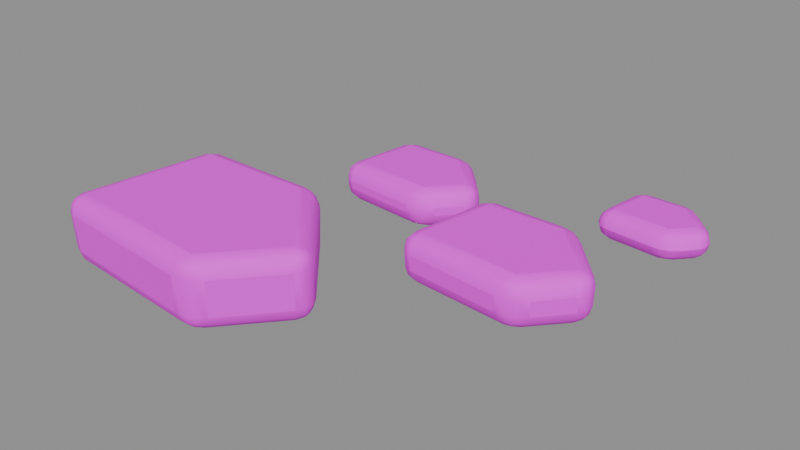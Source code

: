 # Source: rubble.blend  (saved by Blender 5.3.31; exported with 4.5.12 LTS)
import bpy
from mathutils import Matrix  # noqa: F401  (used for matrix-valued properties, if any)

bpy.ops.wm.read_factory_settings(use_empty=True)
scene = bpy.context.scene
scene.name = 'Asset | rubble'

# ---- collections
col_master___rubble = bpy.data.collections.new('MASTER | rubble'); scene.collection.children.link(col_master___rubble)

# ---- images (referenced by path relative to the original .blend; pixels are not part of the script)
import os
ASSET_DIR = os.environ.get("B2B_ASSET_DIR", "")  # directory of the original .blend (textures are referenced by path, not embedded)
HERE = os.path.dirname(os.path.abspath(__file__))  # packed textures are extracted next to this script under _unpacked/

def load_image(name, relpath, width, height, colorspace="sRGB"):
    """Load a texture the original file referenced (path relative to the .blend, or extracted next to this script)."""
    p = next((c for c in (os.path.join(HERE, relpath), os.path.join(ASSET_DIR, relpath)) if relpath and os.path.exists(c)), "")
    if p:
        img = bpy.data.images.load(p, check_existing=True)
        img.name = name
    else:  # same state as the original file: an image datablock whose file is absent (Cycles renders it pink)
        img = bpy.data.images.new(name, width, height)
        img.source = "FILE"
        img.filepath = "//" + (relpath or name)
    img.colorspace_settings.name = colorspace
    return img
img_sea_cabin_timber_8x8_512_png = load_image('sea_cabin_timber_8x8_512.png', 'sea_cabin_timber_8x8_512.png', 1024, 1024, 'sRGB')

# ---- materials (node trees are filled in below, after node groups)
mat_sea_matte = bpy.data.materials.new('SEA_Matte')
mat_sea_matte.roughness = 0.74

# ---- material node trees
mat_sea_matte.use_nodes = True; mat_sea_matte.node_tree.nodes.clear()
_N = mat_sea_matte.node_tree.nodes; _L = mat_sea_matte.node_tree.links
n0 = _N.new('ShaderNodeBsdfPrincipled'); n0.name = 'Principled BSDF'; n0.location = (-200, 100)
n0.inputs[2].default_value = 0.74
n0.inputs[10].default_value = 0.005
n1 = _N.new('ShaderNodeOutputMaterial'); n1.name = 'Material Output'; n1.location = (200, 100)
n2 = _N.new('ShaderNodeUVMap'); n2.name = 'UV Map'; n2.location = (0, 0)
n2.width = 160
n2.uv_map = 'PaletteUV'
n3 = _N.new('ShaderNodeTexImage'); n3.name = 'Image Texture'; n3.location = (0, 0)
n3.image = img_sea_cabin_timber_8x8_512_png
n3.interpolation = 'Closest'
_L.new(n0.outputs[0], n1.inputs[0])
_L.new(n2.outputs[0], n3.inputs[0])
_L.new(n3.outputs[0], n0.inputs[0])
n1.is_active_output = True

# ---- meshes
me_jagged_mixed_rubble = bpy.data.meshes.new('Jagged mixed rubble')
me_jagged_mixed_rubble.from_pydata([(-0.3945, -0.3515, 0.132), (-0.0745, -0.3815, 0.132), (0.0455, -0.2415, 0.132), (-0.1045, -0.0715, 0.132), (-0.3545, -0.0715, 0.132), (-0.3888, -0.3482, 0.012), (-0.07715, -0.3774, 0.012), (0.03973, -0.241, 0.012), (-0.1064, -0.07545, 0.012), (-0.3499, -0.07545, 0.012)], [], [(0, 1, 2, 3, 4), (9, 8, 7, 6, 5), (1, 0, 5, 6), (2, 1, 6, 7), (3, 2, 7, 8), (4, 3, 8, 9), (0, 4, 9, 5)])
me_jagged_mixed_rubble.polygons.foreach_set('use_smooth', [True] * 7)
_uv = me_jagged_mixed_rubble.uv_layers.new(name='PaletteUV')
_uv.uv.foreach_set('vector', [0.4725, 0.9375, 0.4483, 0.9708, 0.4092, 0.9581, 0.4092, 0.9169, 0.4483, 0.9042, 0.4725, 0.9375, 0.4483, 0.9708, 0.4092, 0.9581, 0.4092, 0.9169, 0.4483, 0.9042, 0.4725, 0.9375, 0.4375, 0.9725, 0.4025, 0.9375, 0.4375, 0.9025, 0.4725, 0.9375, 0.4375, 0.9725, 0.4025, 0.9375, 0.4375, 0.9025, 0.4725, 0.9375, 0.4375, 0.9725, 0.4025, 0.9375, 0.4375, 0.9025, 0.4725, 0.9375, 0.4375, 0.9725, 0.4025, 0.9375, 0.4375, 0.9025, 0.4725, 0.9375, 0.4375, 0.9725, 0.4025, 0.9375, 0.4375, 0.9025])
me_jagged_mixed_rubble.materials.append(mat_sea_matte)
me_jagged_mixed_rubble.update()
me_jagged_mixed_rubble_001 = bpy.data.meshes.new('Jagged mixed rubble.001')
me_jagged_mixed_rubble_001.from_pydata([(0.0615, -0.0895, 0.112), (0.2855, -0.1105, 0.112), (0.3695, -0.0125, 0.112), (0.2645, 0.1065, 0.112), (0.0895, 0.1065, 0.112), (0.06547, -0.08717, 0.028), (0.2836, -0.1076, 0.028), (0.3655, -0.01217, 0.028), (0.2632, 0.1037, 0.028), (0.09274, 0.1037, 0.028)], [], [(0, 1, 2, 3, 4), (9, 8, 7, 6, 5), (1, 0, 5, 6), (2, 1, 6, 7), (3, 2, 7, 8), (4, 3, 8, 9), (0, 4, 9, 5)])
me_jagged_mixed_rubble_001.polygons.foreach_set('use_smooth', [True] * 7)
_uv = me_jagged_mixed_rubble_001.uv_layers.new(name='PaletteUV')
_uv.uv.foreach_set('vector', [0.4725, 0.0625, 0.4483, 0.09579, 0.4092, 0.08307, 0.4092, 0.04193, 0.4483, 0.02921, 0.4725, 0.0625, 0.4483, 0.09579, 0.4092, 0.08307, 0.4092, 0.04193, 0.4483, 0.02921, 0.4725, 0.0625, 0.4375, 0.0975, 0.4025, 0.0625, 0.4375, 0.0275, 0.4725, 0.0625, 0.4375, 0.0975, 0.4025, 0.0625, 0.4375, 0.0275, 0.4725, 0.0625, 0.4375, 0.0975, 0.4025, 0.0625, 0.4375, 0.0275, 0.4725, 0.0625, 0.4375, 0.0975, 0.4025, 0.0625, 0.4375, 0.0275, 0.4725, 0.0625, 0.4375, 0.0975, 0.4025, 0.0625, 0.4375, 0.0275])
me_jagged_mixed_rubble_001.materials.append(mat_sea_matte)
me_jagged_mixed_rubble_001.update()
me_jagged_mixed_rubble_002 = bpy.data.meshes.new('Jagged mixed rubble.002')
me_jagged_mixed_rubble_002.from_pydata([(-0.2365, 0.1145, 0.072), (-0.0445, 0.0965, 0.072), (0.0275, 0.1805, 0.072), (-0.0625, 0.2825, 0.072), (-0.2125, 0.2825, 0.072), (-0.2331, 0.1165, 0.0), (-0.04609, 0.09896, 0.0), (0.02404, 0.1808, 0.0), (-0.06362, 0.2801, 0.0), (-0.2097, 0.2801, 0.0)], [], [(0, 1, 2, 3, 4), (9, 8, 7, 6, 5), (1, 0, 5, 6), (2, 1, 6, 7), (3, 2, 7, 8), (4, 3, 8, 9), (0, 4, 9, 5)])
me_jagged_mixed_rubble_002.polygons.foreach_set('use_smooth', [True] * 7)
_uv = me_jagged_mixed_rubble_002.uv_layers.new(name='PaletteUV')
_uv.uv.foreach_set('vector', [0.9725, 0.8125, 0.9483, 0.8458, 0.9092, 0.8331, 0.9092, 0.7919, 0.9483, 0.7792, 0.9725, 0.8125, 0.9483, 0.8458, 0.9092, 0.8331, 0.9092, 0.7919, 0.9483, 0.7792, 0.9725, 0.8125, 0.9375, 0.8475, 0.9025, 0.8125, 0.9375, 0.7775, 0.9725, 0.8125, 0.9375, 0.8475, 0.9025, 0.8125, 0.9375, 0.7775, 0.9725, 0.8125, 0.9375, 0.8475, 0.9025, 0.8125, 0.9375, 0.7775, 0.9725, 0.8125, 0.9375, 0.8475, 0.9025, 0.8125, 0.9375, 0.7775, 0.9725, 0.8125, 0.9375, 0.8475, 0.9025, 0.8125, 0.9375, 0.7775])
me_jagged_mixed_rubble_002.materials.append(mat_sea_matte)
me_jagged_mixed_rubble_002.update()
me_jagged_mixed_rubble_003 = bpy.data.meshes.new('Jagged mixed rubble.003')
me_jagged_mixed_rubble_003.from_pydata([(0.1965, 0.2555, 0.062), (0.3405, 0.242, 0.062), (0.3945, 0.305, 0.062), (0.327, 0.3815, 0.062), (0.2145, 0.3815, 0.062), (0.1991, 0.257, 0.008), (0.3393, 0.2438, 0.008), (0.3919, 0.3052, 0.008), (0.3262, 0.3797, 0.008), (0.2166, 0.3797, 0.008)], [], [(0, 1, 2, 3, 4), (9, 8, 7, 6, 5), (1, 0, 5, 6), (2, 1, 6, 7), (3, 2, 7, 8), (4, 3, 8, 9), (0, 4, 9, 5)])
me_jagged_mixed_rubble_003.polygons.foreach_set('use_smooth', [True] * 7)
_uv = me_jagged_mixed_rubble_003.uv_layers.new(name='PaletteUV')
_uv.uv.foreach_set('vector', [0.3475, 0.9375, 0.3233, 0.9708, 0.2842, 0.9581, 0.2842, 0.9169, 0.3233, 0.9042, 0.3475, 0.9375, 0.3233, 0.9708, 0.2842, 0.9581, 0.2842, 0.9169, 0.3233, 0.9042, 0.3475, 0.9375, 0.3125, 0.9725, 0.2775, 0.9375, 0.3125, 0.9025, 0.3475, 0.9375, 0.3125, 0.9725, 0.2775, 0.9375, 0.3125, 0.9025, 0.3475, 0.9375, 0.3125, 0.9725, 0.2775, 0.9375, 0.3125, 0.9025, 0.3475, 0.9375, 0.3125, 0.9725, 0.2775, 0.9375, 0.3125, 0.9025, 0.3475, 0.9375, 0.3125, 0.9725, 0.2775, 0.9375, 0.3125, 0.9025])
me_jagged_mixed_rubble_003.materials.append(mat_sea_matte)
me_jagged_mixed_rubble_003.update()

# ---- objects
ob_jagged_mixed_rubble = bpy.data.objects.new('Jagged mixed rubble', me_jagged_mixed_rubble)
ob_jagged_mixed_rubble_001 = bpy.data.objects.new('Jagged mixed rubble.001', me_jagged_mixed_rubble_001)
ob_jagged_mixed_rubble_002 = bpy.data.objects.new('Jagged mixed rubble.002', me_jagged_mixed_rubble_002)
ob_jagged_mixed_rubble_003 = bpy.data.objects.new('Jagged mixed rubble.003', me_jagged_mixed_rubble_003)

# ---- transforms, parenting, visibility, modifiers, constraints
ob_jagged_mixed_rubble.location = (0.0, 0.0, 0.0)
_m = ob_jagged_mixed_rubble.modifiers.new('Real edge rounding', 'BEVEL')
_m.width = 0.029
_m.width_pct = 0.029
_m.segments = 3
_m.harden_normals = True
_m = ob_jagged_mixed_rubble.modifiers.new('Weighted surface normals', 'WEIGHTED_NORMAL')
_m.keep_sharp = True
ob_jagged_mixed_rubble_001.location = (0.0, 0.0, 0.0)
_m = ob_jagged_mixed_rubble_001.modifiers.new('Real edge rounding', 'BEVEL')
_m.width = 0.029
_m.width_pct = 0.029
_m.segments = 3
_m.harden_normals = True
_m = ob_jagged_mixed_rubble_001.modifiers.new('Weighted surface normals', 'WEIGHTED_NORMAL')
_m.keep_sharp = True
ob_jagged_mixed_rubble_002.location = (0.0, 0.0, 0.0)
_m = ob_jagged_mixed_rubble_002.modifiers.new('Real edge rounding', 'BEVEL')
_m.width = 0.029
_m.width_pct = 0.029
_m.segments = 3
_m.harden_normals = True
_m = ob_jagged_mixed_rubble_002.modifiers.new('Weighted surface normals', 'WEIGHTED_NORMAL')
_m.keep_sharp = True
ob_jagged_mixed_rubble_003.location = (0.0, 0.0, 0.0)
_m = ob_jagged_mixed_rubble_003.modifiers.new('Real edge rounding', 'BEVEL')
_m.width = 0.029
_m.width_pct = 0.029
_m.segments = 3
_m.harden_normals = True
_m = ob_jagged_mixed_rubble_003.modifiers.new('Weighted surface normals', 'WEIGHTED_NORMAL')
_m.keep_sharp = True

# ---- collection membership
col_master___rubble.objects.link(ob_jagged_mixed_rubble)
col_master___rubble.objects.link(ob_jagged_mixed_rubble_001)
col_master___rubble.objects.link(ob_jagged_mixed_rubble_002)
col_master___rubble.objects.link(ob_jagged_mixed_rubble_003)

# ---- scene / render settings (as saved in the file)
scene.frame_start = 1; scene.frame_end = 250; scene.frame_set(1)
scene.render.engine = 'BLENDER_EEVEE_NEXT'
scene.render.image_settings.exr_codec = 'NONE'
scene.render.use_bake_clear = False
scene.render.bake_margin = 0
scene.render.bake_bias = 0.0
scene.render.bake_samples = 0
scene.render.simplify_subdivision_render = 0
scene.render.simplify_child_particles_render = 0.0
scene.render.compositor_device = 'GPU'
scene.eevee.use_volume_custom_range = False
scene.eevee.gtao_distance = 0.0
scene.eevee.use_fast_gi = False
scene.eevee.fast_gi_thickness_near = 0.1
scene.eevee.fast_gi_thickness_far = 0.0
scene.eevee.ray_tracing_options.screen_trace_thickness = 0.1
bpy.context.view_layer.update()

# ---- added for rendering (the .blend has no active camera and no usable light): camera, sun + grey world if the file has none
cam_auto = bpy.data.cameras.new('AutoCamera')
cam_auto.lens = 50.0
cam_auto.sensor_width = 36.0
cam_auto.clip_end = 1000.0
ob_auto_camera = bpy.data.objects.new('AutoCamera', cam_auto)
scene.collection.objects.link(ob_auto_camera)
ob_auto_camera.location = (1.00463, -1.20833, 0.87249)
ob_auto_camera.rotation_euler = (1.09748, -7.21219e-08, 0.694738)
scene.camera = ob_auto_camera
light_auto_sun = bpy.data.lights.new('AutoSun', 'SUN')
light_auto_sun.energy = 3.0
light_auto_sun.angle = 0.0523599
ob_auto_sun = bpy.data.objects.new('AutoSun', light_auto_sun)
scene.collection.objects.link(ob_auto_sun)
ob_auto_sun.rotation_euler = (0.872665, 0.174533, 0.523599)
if scene.world is None:
    world_auto = bpy.data.worlds.new('AutoWorld')
    world_auto.color = (0.3, 0.3, 0.3)
    scene.world = world_auto
bpy.context.view_layer.update()
